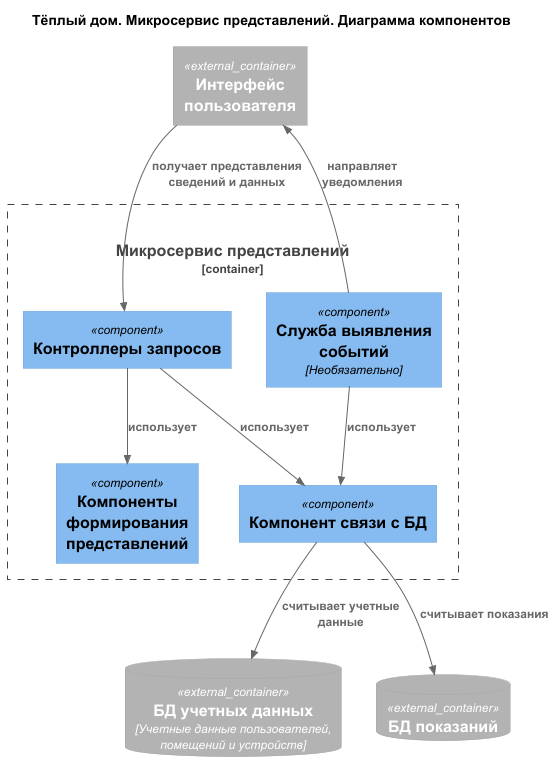

The diagram above was rendered by PlantUML. Its source (embedded in the PNG):
@startuml

!include ../templates/C4.puml
!include ../templates/C4_Context.puml
!include ../templates/C4_Component.puml
!include ../templates/C4_Container.puml

Title "Тёплый дом. Микросервис представлений. Диаграмма компонентов"

Container_Boundary(presentation_service, "Микросервис представлений") {
    Component(converters, "Компоненты формирования представлений")
    Component(controllers, "Контроллеры запросов")
    Component(event_service, "Служба выявления событий", "Необязательно")
    Component(repo, "Компонент связи с БД")
    }
Container_Ext(ui, "Интерфейс пользователя")
ContainerDb_Ext(user_db, "БД учетных данных", "Учетные данные пользователей, помещений и устройств")
ContainerDb_Ext(data_db, "БД показаний")

' Связь с пользователем
Rel(ui, controllers, "получает представления сведений и данных")
Rel(event_service, ui, "направляет уведомления")

' Связь с БД
Rel(repo, user_db, "считывает учетные данные")
Rel(repo, data_db, "считывает показания")

'Внутренние связи
Rel(event_service, repo, "использует")
Rel(controllers, converters, "использует")
Rel(controllers, repo, "использует")

@enduml